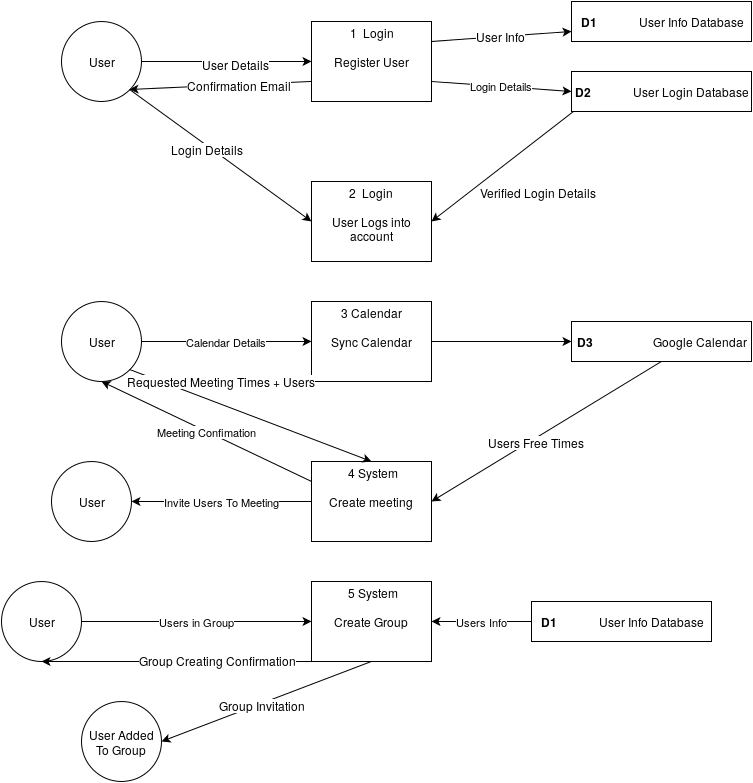

The diagram above was exported from draw.io. Its source (the exported page's mxGraphModel, read from the mxfile embedded in the PNG):
<mxGraphModel dx="1190" dy="1879" grid="1" gridSize="10" guides="1" tooltips="1" connect="1" arrows="1" fold="1" page="1" pageScale="1" pageWidth="826" pageHeight="1169" math="0" shadow="0">
  <root>
    <mxCell id="0" style=";html=1;" />
    <mxCell id="1" style=";html=1;" parent="0" />
    <mxCell id="47d573fd983438a5-96" value="User" style="ellipse;whiteSpace=wrap;html=1;" vertex="1" parent="1">
      <mxGeometry x="210" y="-840" width="80" height="80" as="geometry" />
    </mxCell>
    <mxCell id="47d573fd983438a5-97" value="&lt;div&gt;&amp;nbsp;5 System&lt;/div&gt;&lt;div&gt;&lt;br&gt;&lt;/div&gt;&lt;div&gt;Create Group&lt;br&gt;&lt;/div&gt;&lt;div&gt;&lt;br&gt;&lt;/div&gt;&lt;div&gt;&lt;br&gt;&lt;/div&gt;" style="whiteSpace=wrap;html=1;" vertex="1" parent="1">
      <mxGeometry x="460" y="-280" width="120" height="80" as="geometry" />
    </mxCell>
    <mxCell id="47d573fd983438a5-100" value="&lt;div&gt;&amp;nbsp;4 System&lt;/div&gt;&lt;div&gt;&lt;br&gt;&lt;/div&gt;&lt;div&gt;Create meeting&lt;br&gt;&lt;/div&gt;&lt;div&gt;&lt;br&gt;&lt;/div&gt;&lt;div&gt;&lt;br&gt;&lt;/div&gt;" style="whiteSpace=wrap;html=1;" vertex="1" parent="1">
      <mxGeometry x="460" y="-400" width="120" height="80" as="geometry" />
    </mxCell>
    <mxCell id="47d573fd983438a5-101" value="&lt;div&gt;3 Calendar&lt;/div&gt;&lt;div&gt;&lt;br&gt;&lt;/div&gt;&lt;div&gt;Sync Calendar&lt;br&gt;&lt;/div&gt;&lt;div&gt;&lt;br&gt;&lt;/div&gt;&lt;br&gt;" style="whiteSpace=wrap;html=1;" vertex="1" parent="1">
      <mxGeometry x="460" y="-560" width="120" height="80" as="geometry" />
    </mxCell>
    <mxCell id="47d573fd983438a5-102" value="&lt;div&gt;2 &amp;nbsp;Login&lt;/div&gt;&lt;div&gt;&lt;br&gt;&lt;/div&gt;&lt;div&gt;User Logs into account&lt;/div&gt;&lt;br&gt;" style="whiteSpace=wrap;html=1;" vertex="1" parent="1">
      <mxGeometry x="460" y="-680" width="120" height="80" as="geometry" />
    </mxCell>
    <mxCell id="47d573fd983438a5-103" style="edgeStyle=none;rounded=0;html=1;jettySize=auto;orthogonalLoop=1;entryX=0;entryY=0.5;" edge="1" parent="1" source="47d573fd983438a5-96" target="47d573fd983438a5-99">
      <mxGeometry relative="1" as="geometry">
        <mxPoint x="290" y="-765" as="sourcePoint" />
        <mxPoint x="450" y="-790" as="targetPoint" />
      </mxGeometry>
    </mxCell>
    <mxCell id="47d573fd983438a5-105" value="User Details" style="text;html=1;resizable=0;points=[];align=center;verticalAlign=middle;labelBackgroundColor=#ffffff;" vertex="1" connectable="0" parent="47d573fd983438a5-103">
      <mxGeometry x="0.1006" y="-2" relative="1" as="geometry">
        <mxPoint as="offset" />
      </mxGeometry>
    </mxCell>
    <mxCell id="47d573fd983438a5-106" value="&lt;b&gt;D2 &amp;nbsp; &amp;nbsp; &amp;nbsp; &amp;nbsp; &amp;nbsp; &amp;nbsp; &amp;nbsp;&lt;/b&gt;User Login Database" style="whiteSpace=wrap;html=1;" vertex="1" parent="1">
      <mxGeometry x="720" y="-790" width="180" height="40" as="geometry" />
    </mxCell>
    <mxCell id="47d573fd983438a5-99" value="&lt;div&gt;1 &amp;nbsp;Login&lt;/div&gt;&lt;div&gt;&lt;br&gt;&lt;/div&gt;&lt;div&gt;Register User&lt;br&gt;&lt;/div&gt;&lt;div&gt;&lt;br&gt;&lt;/div&gt;&lt;div&gt;&lt;br&gt;&lt;/div&gt;" style="whiteSpace=wrap;html=1;" vertex="1" parent="1">
      <mxGeometry x="460" y="-840" width="120" height="80" as="geometry" />
    </mxCell>
    <mxCell id="47d573fd983438a5-107" value="Login Details" style="edgeStyle=none;rounded=0;html=1;exitX=1;exitY=0.75;entryX=0;entryY=0.5;jettySize=auto;orthogonalLoop=1;" edge="1" parent="1" source="47d573fd983438a5-99" target="47d573fd983438a5-106">
      <mxGeometry relative="1" as="geometry">
        <Array as="points" />
      </mxGeometry>
    </mxCell>
    <mxCell id="47d573fd983438a5-108" style="edgeStyle=none;rounded=0;html=1;exitX=1;exitY=1;entryX=0;entryY=0.5;jettySize=auto;orthogonalLoop=1;" edge="1" parent="1" source="47d573fd983438a5-96" target="47d573fd983438a5-102">
      <mxGeometry relative="1" as="geometry" />
    </mxCell>
    <mxCell id="47d573fd983438a5-109" value="Login Details" style="text;html=1;resizable=0;points=[];align=center;verticalAlign=middle;labelBackgroundColor=#ffffff;" vertex="1" connectable="0" parent="47d573fd983438a5-108">
      <mxGeometry x="-0.1313" y="-2" relative="1" as="geometry">
        <mxPoint x="-1" as="offset" />
      </mxGeometry>
    </mxCell>
    <mxCell id="47d573fd983438a5-110" style="edgeStyle=none;rounded=0;html=1;exitX=0.011;exitY=1;jettySize=auto;orthogonalLoop=1;exitPerimeter=0;entryX=1;entryY=0.5;" edge="1" parent="1" source="47d573fd983438a5-106" target="47d573fd983438a5-102">
      <mxGeometry relative="1" as="geometry">
        <mxPoint x="691" y="-645" as="targetPoint" />
      </mxGeometry>
    </mxCell>
    <mxCell id="47d573fd983438a5-111" value="Verified Login Details" style="text;html=1;resizable=0;points=[];autosize=1;align=left;verticalAlign=top;spacingTop=-4;" vertex="1" parent="1">
      <mxGeometry x="627" y="-678" width="130" height="20" as="geometry" />
    </mxCell>
    <mxCell id="47d573fd983438a5-112" value="User" style="ellipse;whiteSpace=wrap;html=1;" vertex="1" parent="1">
      <mxGeometry x="210" y="-560" width="80" height="80" as="geometry" />
    </mxCell>
    <mxCell id="47d573fd983438a5-113" value="Calendar Details" style="edgeStyle=none;rounded=0;html=1;exitX=1;exitY=0.5;entryX=0;entryY=0.5;jettySize=auto;orthogonalLoop=1;" edge="1" parent="1" source="47d573fd983438a5-112" target="47d573fd983438a5-101">
      <mxGeometry relative="1" as="geometry" />
    </mxCell>
    <mxCell id="47d573fd983438a5-114" value="&lt;b&gt;D3 &amp;nbsp; &amp;nbsp; &amp;nbsp; &amp;nbsp; &amp;nbsp; &amp;nbsp; &amp;nbsp; &amp;nbsp; &amp;nbsp; &amp;nbsp;&lt;/b&gt;Google Calendar" style="whiteSpace=wrap;html=1;" vertex="1" parent="1">
      <mxGeometry x="720" y="-540" width="180" height="40" as="geometry" />
    </mxCell>
    <mxCell id="47d573fd983438a5-115" style="edgeStyle=none;rounded=0;html=1;exitX=1;exitY=0.5;entryX=0;entryY=0.5;jettySize=auto;orthogonalLoop=1;" edge="1" parent="1" source="47d573fd983438a5-101" target="47d573fd983438a5-114">
      <mxGeometry relative="1" as="geometry" />
    </mxCell>
    <mxCell id="47d573fd983438a5-116" style="edgeStyle=none;rounded=0;html=1;exitX=1;exitY=1;entryX=0.5;entryY=0;jettySize=auto;orthogonalLoop=1;" edge="1" parent="1" source="47d573fd983438a5-112" target="47d573fd983438a5-100">
      <mxGeometry relative="1" as="geometry" />
    </mxCell>
    <mxCell id="47d573fd983438a5-117" value="Requested Meeting Times + Users" style="text;html=1;resizable=0;points=[];align=center;verticalAlign=middle;labelBackgroundColor=#ffffff;" vertex="1" connectable="0" parent="47d573fd983438a5-116">
      <mxGeometry x="-0.0374" y="3" relative="1" as="geometry">
        <mxPoint x="-26" y="-30" as="offset" />
      </mxGeometry>
    </mxCell>
    <mxCell id="47d573fd983438a5-118" style="edgeStyle=none;rounded=0;html=1;exitX=0.5;exitY=1;entryX=1;entryY=0.5;jettySize=auto;orthogonalLoop=1;" edge="1" parent="1" source="47d573fd983438a5-114" target="47d573fd983438a5-100">
      <mxGeometry relative="1" as="geometry" />
    </mxCell>
    <mxCell id="47d573fd983438a5-119" value="Users Free Times" style="text;html=1;resizable=0;points=[];align=center;verticalAlign=middle;labelBackgroundColor=#ffffff;" vertex="1" connectable="0" parent="47d573fd983438a5-118">
      <mxGeometry x="0.1075" y="4" relative="1" as="geometry">
        <mxPoint as="offset" />
      </mxGeometry>
    </mxCell>
    <mxCell id="47d573fd983438a5-120" value="User" style="ellipse;whiteSpace=wrap;html=1;" vertex="1" parent="1">
      <mxGeometry x="150" y="-280" width="80" height="80" as="geometry" />
    </mxCell>
    <mxCell id="47d573fd983438a5-121" value="Users in Group" style="edgeStyle=none;rounded=0;html=1;exitX=1;exitY=0.5;entryX=0;entryY=0.5;jettySize=auto;orthogonalLoop=1;" edge="1" parent="1" source="47d573fd983438a5-120" target="47d573fd983438a5-97">
      <mxGeometry relative="1" as="geometry" />
    </mxCell>
    <mxCell id="47d573fd983438a5-123" value="&lt;b&gt;D1 &amp;nbsp; &amp;nbsp; &amp;nbsp; &amp;nbsp; &amp;nbsp; &amp;nbsp; &amp;nbsp;&lt;/b&gt;User Info Database" style="whiteSpace=wrap;html=1;" vertex="1" parent="1">
      <mxGeometry x="720" y="-860" width="180" height="40" as="geometry" />
    </mxCell>
    <mxCell id="47d573fd983438a5-125" style="edgeStyle=none;rounded=0;html=1;exitX=1;exitY=0.25;entryX=0;entryY=0.75;jettySize=auto;orthogonalLoop=1;" edge="1" parent="1" source="47d573fd983438a5-99" target="47d573fd983438a5-123">
      <mxGeometry relative="1" as="geometry" />
    </mxCell>
    <mxCell id="47d573fd983438a5-126" value="User Info" style="text;html=1;resizable=0;points=[];align=center;verticalAlign=middle;labelBackgroundColor=#ffffff;" vertex="1" connectable="0" parent="47d573fd983438a5-125">
      <mxGeometry x="-0.0132" y="1" relative="1" as="geometry">
        <mxPoint as="offset" />
      </mxGeometry>
    </mxCell>
    <mxCell id="47d573fd983438a5-128" value="&lt;b&gt;D1 &amp;nbsp; &amp;nbsp; &amp;nbsp; &amp;nbsp; &amp;nbsp; &amp;nbsp; &amp;nbsp;&lt;/b&gt;User Info Database" style="whiteSpace=wrap;html=1;" vertex="1" parent="1">
      <mxGeometry x="680" y="-260" width="180" height="40" as="geometry" />
    </mxCell>
    <mxCell id="47d573fd983438a5-129" value="Users Info" style="edgeStyle=none;rounded=0;html=1;exitX=0;exitY=0.5;entryX=1;entryY=0.5;jettySize=auto;orthogonalLoop=1;" edge="1" parent="1" source="47d573fd983438a5-128" target="47d573fd983438a5-97">
      <mxGeometry relative="1" as="geometry" />
    </mxCell>
    <mxCell id="47d573fd983438a5-130" value="User Added To Group" style="ellipse;whiteSpace=wrap;html=1;" vertex="1" parent="1">
      <mxGeometry x="230" y="-160" width="80" height="80" as="geometry" />
    </mxCell>
    <mxCell id="47d573fd983438a5-131" style="edgeStyle=none;rounded=0;html=1;exitX=0.5;exitY=1;entryX=1;entryY=0.5;jettySize=auto;orthogonalLoop=1;" edge="1" parent="1" source="47d573fd983438a5-97" target="47d573fd983438a5-130">
      <mxGeometry relative="1" as="geometry" />
    </mxCell>
    <mxCell id="47d573fd983438a5-132" value="Group Invitation" style="text;html=1;resizable=0;points=[];align=center;verticalAlign=middle;labelBackgroundColor=#ffffff;" vertex="1" connectable="0" parent="47d573fd983438a5-131">
      <mxGeometry x="0.0543" y="2" relative="1" as="geometry">
        <mxPoint as="offset" />
      </mxGeometry>
    </mxCell>
    <mxCell id="47d573fd983438a5-133" style="edgeStyle=none;rounded=0;html=1;exitX=0;exitY=0.75;entryX=1;entryY=1;jettySize=auto;orthogonalLoop=1;" edge="1" parent="1" source="47d573fd983438a5-99" target="47d573fd983438a5-96">
      <mxGeometry relative="1" as="geometry" />
    </mxCell>
    <mxCell id="47d573fd983438a5-134" value="Confirmation Email" style="text;html=1;resizable=0;points=[];align=center;verticalAlign=middle;labelBackgroundColor=#ffffff;" vertex="1" connectable="0" parent="47d573fd983438a5-133">
      <mxGeometry x="-0.1979" relative="1" as="geometry">
        <mxPoint as="offset" />
      </mxGeometry>
    </mxCell>
    <mxCell id="47d573fd983438a5-136" value="Meeting Confimation" style="edgeStyle=none;rounded=0;html=1;exitX=0;exitY=0.25;entryX=0.5;entryY=1;jettySize=auto;orthogonalLoop=1;" edge="1" parent="1" source="47d573fd983438a5-100" target="47d573fd983438a5-112">
      <mxGeometry relative="1" as="geometry" />
    </mxCell>
    <mxCell id="47d573fd983438a5-137" style="edgeStyle=none;rounded=0;html=1;exitX=0.5;exitY=1;entryX=0.5;entryY=1;jettySize=auto;orthogonalLoop=1;" edge="1" parent="1" source="47d573fd983438a5-97" target="47d573fd983438a5-120">
      <mxGeometry relative="1" as="geometry" />
    </mxCell>
    <mxCell id="47d573fd983438a5-138" value="Group Creating Confirmation" style="text;html=1;resizable=0;points=[];align=center;verticalAlign=middle;labelBackgroundColor=#ffffff;" vertex="1" connectable="0" parent="47d573fd983438a5-137">
      <mxGeometry x="-0.0692" y="-2" relative="1" as="geometry">
        <mxPoint as="offset" />
      </mxGeometry>
    </mxCell>
    <mxCell id="47d573fd983438a5-142" value="User" style="ellipse;whiteSpace=wrap;html=1;" vertex="1" parent="1">
      <mxGeometry x="200" y="-400" width="80" height="80" as="geometry" />
    </mxCell>
    <mxCell id="47d573fd983438a5-143" value="Invite Users To Meeting" style="edgeStyle=none;rounded=0;html=1;exitX=0;exitY=0.5;entryX=1;entryY=0.5;jettySize=auto;orthogonalLoop=1;" edge="1" parent="1" source="47d573fd983438a5-100" target="47d573fd983438a5-142">
      <mxGeometry relative="1" as="geometry" />
    </mxCell>
  </root>
</mxGraphModel>